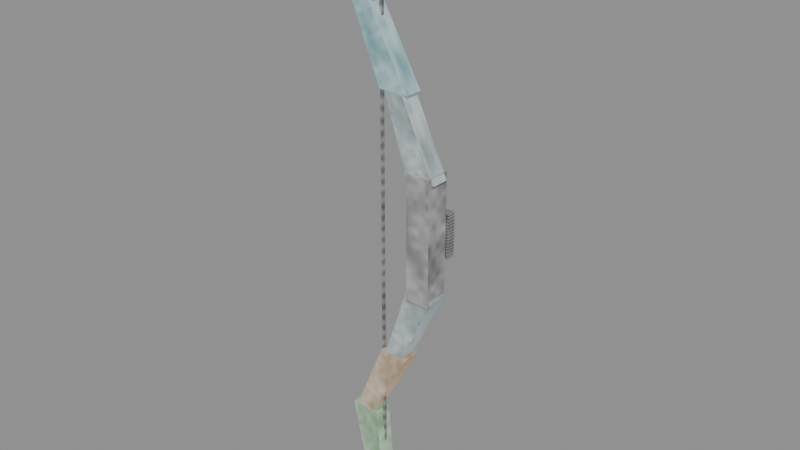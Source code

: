 # Source: crystal-weapon-bow.blend  (saved by Blender 5.0.118; exported with 4.5.12 LTS)
import bpy
from mathutils import Matrix  # noqa: F401  (used for matrix-valued properties, if any)

bpy.ops.wm.read_factory_settings(use_empty=True)
scene = bpy.context.scene
scene.name = 'Scene'

# ---- images (referenced by path relative to the original .blend; pixels are not part of the script)
import os
ASSET_DIR = os.environ.get("B2B_ASSET_DIR", "")  # directory of the original .blend (textures are referenced by path, not embedded)
HERE = os.path.dirname(os.path.abspath(__file__))  # packed textures are extracted next to this script under _unpacked/

def load_image(name, relpath, width, height, colorspace="sRGB"):
    """Load a texture the original file referenced (path relative to the .blend, or extracted next to this script)."""
    p = next((c for c in (os.path.join(HERE, relpath), os.path.join(ASSET_DIR, relpath)) if relpath and os.path.exists(c)), "")
    if p:
        img = bpy.data.images.load(p, check_existing=True)
        img.name = name
    else:  # same state as the original file: an image datablock whose file is absent (Cycles renders it pink)
        img = bpy.data.images.new(name, width, height)
        img.source = "FILE"
        img.filepath = "//" + (relpath or name)
    img.colorspace_settings.name = colorspace
    return img
img_creature_stone = load_image('creature-stone', '_unpacked/b468ec73c82ed9a3.b1009aa7.png', 256, 256, 'sRGB')
img_creature_metal = load_image('creature-metal', '_unpacked/f2a4f24846703119.477d5d6a.png', 256, 256, 'sRGB')

# ---- materials (node trees are filled in below, after node groups)
mat_magenheim_crystal_weapon_crystal_weapon_bow_grip_stone = bpy.data.materials.new('magenheim.crystal-weapon.crystal-weapon-bow.grip.stone')
mat_magenheim_crystal_weapon_crystal_weapon_bow_grip_stone.use_backface_culling = True
mat_magenheim_crystal_weapon_crystal_weapon_bow_blackmetal_metal = bpy.data.materials.new('magenheim.crystal-weapon.crystal-weapon-bow.blackmetal.metal')
mat_magenheim_crystal_weapon_crystal_weapon_bow_blackmetal_metal.use_backface_culling = True
mat_magenheim_crystal_weapon_crystal_weapon_bow_crystal_stone = bpy.data.materials.new('magenheim.crystal-weapon.crystal-weapon-bow.crystal.stone')
mat_magenheim_crystal_weapon_crystal_weapon_bow_crystal_stone.use_backface_culling = True
mat_magenheim_crystal_weapon_crystal_weapon_bow_rainbow_4_stone = bpy.data.materials.new('magenheim.crystal-weapon.crystal-weapon-bow.rainbow.4.stone')
mat_magenheim_crystal_weapon_crystal_weapon_bow_rainbow_4_stone.use_backface_culling = True
mat_magenheim_crystal_weapon_crystal_weapon_bow_rainbow_6_stone = bpy.data.materials.new('magenheim.crystal-weapon.crystal-weapon-bow.rainbow.6.stone')
mat_magenheim_crystal_weapon_crystal_weapon_bow_rainbow_6_stone.use_backface_culling = True
mat_magenheim_crystal_weapon_crystal_weapon_bow_rainbow_1_stone = bpy.data.materials.new('magenheim.crystal-weapon.crystal-weapon-bow.rainbow.1.stone')
mat_magenheim_crystal_weapon_crystal_weapon_bow_rainbow_1_stone.use_backface_culling = True
mat_magenheim_crystal_weapon_crystal_weapon_bow_rainbow_3_stone = bpy.data.materials.new('magenheim.crystal-weapon.crystal-weapon-bow.rainbow.3.stone')
mat_magenheim_crystal_weapon_crystal_weapon_bow_rainbow_3_stone.use_backface_culling = True
mat_magenheim_crystal_weapon_crystal_weapon_bow_crystal_bright_ston = bpy.data.materials.new('magenheim.crystal-weapon.crystal-weapon-bow.crystal-bright.ston')
mat_magenheim_crystal_weapon_crystal_weapon_bow_crystal_bright_ston.use_backface_culling = True

# ---- material node trees
mat_magenheim_crystal_weapon_crystal_weapon_bow_grip_stone.use_nodes = True; mat_magenheim_crystal_weapon_crystal_weapon_bow_grip_stone.node_tree.nodes.clear()
_N = mat_magenheim_crystal_weapon_crystal_weapon_bow_grip_stone.node_tree.nodes; _L = mat_magenheim_crystal_weapon_crystal_weapon_bow_grip_stone.node_tree.links
n0 = _N.new('ShaderNodeBsdfPrincipled'); n0.name = 'Principled BSDF'; n0.location = (-200, 100)
n0.inputs[2].default_value = 0.78
n0.inputs[27].default_value = (0.0, 0.0, 0.0, 1.0)
n0.inputs[28].default_value = 1.0
n1 = _N.new('ShaderNodeOutputMaterial'); n1.name = 'Material Output'; n1.location = (200, 100)
n2 = _N.new('ShaderNodeTexImage'); n2.name = 'Image Texture'; n2.location = (0, 0)
n2.image = img_creature_stone
_L.new(n0.outputs[0], n1.inputs[0])
_L.new(n2.outputs[0], n0.inputs[0])
n1.is_active_output = True
mat_magenheim_crystal_weapon_crystal_weapon_bow_blackmetal_metal.use_nodes = True; mat_magenheim_crystal_weapon_crystal_weapon_bow_blackmetal_metal.node_tree.nodes.clear()
_N = mat_magenheim_crystal_weapon_crystal_weapon_bow_blackmetal_metal.node_tree.nodes; _L = mat_magenheim_crystal_weapon_crystal_weapon_bow_blackmetal_metal.node_tree.links
n0 = _N.new('ShaderNodeBsdfPrincipled'); n0.name = 'Principled BSDF'; n0.location = (-200, 100)
n0.inputs[1].default_value = 0.72
n0.inputs[2].default_value = 0.34
n0.inputs[27].default_value = (0.0, 0.0, 0.0, 1.0)
n0.inputs[28].default_value = 1.0
n1 = _N.new('ShaderNodeOutputMaterial'); n1.name = 'Material Output'; n1.location = (200, 100)
n2 = _N.new('ShaderNodeTexImage'); n2.name = 'Image Texture'; n2.location = (0, 0)
n2.image = img_creature_metal
_L.new(n0.outputs[0], n1.inputs[0])
_L.new(n2.outputs[0], n0.inputs[0])
n1.is_active_output = True
mat_magenheim_crystal_weapon_crystal_weapon_bow_crystal_stone.use_nodes = True; mat_magenheim_crystal_weapon_crystal_weapon_bow_crystal_stone.node_tree.nodes.clear()
_N = mat_magenheim_crystal_weapon_crystal_weapon_bow_crystal_stone.node_tree.nodes; _L = mat_magenheim_crystal_weapon_crystal_weapon_bow_crystal_stone.node_tree.links
n0 = _N.new('ShaderNodeBsdfPrincipled'); n0.name = 'Principled BSDF'; n0.location = (-200, 100)
n0.inputs[1].default_value = 0.03
n0.inputs[2].default_value = 0.22
n0.inputs[27].default_value = (0.165, 0.258, 0.282, 1.0)
n0.inputs[28].default_value = 0.65
n1 = _N.new('ShaderNodeOutputMaterial'); n1.name = 'Material Output'; n1.location = (200, 100)
n2 = _N.new('ShaderNodeTexImage'); n2.name = 'Image Texture'; n2.location = (0, 0)
n2.image = img_creature_stone
_L.new(n0.outputs[0], n1.inputs[0])
_L.new(n2.outputs[0], n0.inputs[0])
n1.is_active_output = True
mat_magenheim_crystal_weapon_crystal_weapon_bow_rainbow_4_stone.use_nodes = True; mat_magenheim_crystal_weapon_crystal_weapon_bow_rainbow_4_stone.node_tree.nodes.clear()
_N = mat_magenheim_crystal_weapon_crystal_weapon_bow_rainbow_4_stone.node_tree.nodes; _L = mat_magenheim_crystal_weapon_crystal_weapon_bow_rainbow_4_stone.node_tree.links
n0 = _N.new('ShaderNodeBsdfPrincipled'); n0.name = 'Principled BSDF'; n0.location = (-200, 100)
n0.inputs[1].default_value = 0.02
n0.inputs[2].default_value = 0.22
n0.inputs[27].default_value = (0.0476, 0.2992, 0.34, 1.0)
n0.inputs[28].default_value = 0.65
n1 = _N.new('ShaderNodeOutputMaterial'); n1.name = 'Material Output'; n1.location = (200, 100)
n2 = _N.new('ShaderNodeTexImage'); n2.name = 'Image Texture'; n2.location = (0, 0)
n2.image = img_creature_stone
_L.new(n0.outputs[0], n1.inputs[0])
_L.new(n2.outputs[0], n0.inputs[0])
n1.is_active_output = True
mat_magenheim_crystal_weapon_crystal_weapon_bow_rainbow_6_stone.use_nodes = True; mat_magenheim_crystal_weapon_crystal_weapon_bow_rainbow_6_stone.node_tree.nodes.clear()
_N = mat_magenheim_crystal_weapon_crystal_weapon_bow_rainbow_6_stone.node_tree.nodes; _L = mat_magenheim_crystal_weapon_crystal_weapon_bow_rainbow_6_stone.node_tree.links
n0 = _N.new('ShaderNodeBsdfPrincipled'); n0.name = 'Principled BSDF'; n0.location = (-200, 100)
n0.inputs[1].default_value = 0.02
n0.inputs[2].default_value = 0.22
n0.inputs[27].default_value = (0.2652, 0.0748, 0.34, 1.0)
n0.inputs[28].default_value = 0.65
n1 = _N.new('ShaderNodeOutputMaterial'); n1.name = 'Material Output'; n1.location = (200, 100)
n2 = _N.new('ShaderNodeTexImage'); n2.name = 'Image Texture'; n2.location = (0, 0)
n2.image = img_creature_stone
_L.new(n0.outputs[0], n1.inputs[0])
_L.new(n2.outputs[0], n0.inputs[0])
n1.is_active_output = True
mat_magenheim_crystal_weapon_crystal_weapon_bow_rainbow_1_stone.use_nodes = True; mat_magenheim_crystal_weapon_crystal_weapon_bow_rainbow_1_stone.node_tree.nodes.clear()
_N = mat_magenheim_crystal_weapon_crystal_weapon_bow_rainbow_1_stone.node_tree.nodes; _L = mat_magenheim_crystal_weapon_crystal_weapon_bow_rainbow_1_stone.node_tree.links
n0 = _N.new('ShaderNodeBsdfPrincipled'); n0.name = 'Principled BSDF'; n0.location = (-200, 100)
n0.inputs[1].default_value = 0.02
n0.inputs[2].default_value = 0.22
n0.inputs[27].default_value = (0.34, 0.1904, 0.034, 1.0)
n0.inputs[28].default_value = 0.65
n1 = _N.new('ShaderNodeOutputMaterial'); n1.name = 'Material Output'; n1.location = (200, 100)
n2 = _N.new('ShaderNodeTexImage'); n2.name = 'Image Texture'; n2.location = (0, 0)
n2.image = img_creature_stone
_L.new(n0.outputs[0], n1.inputs[0])
_L.new(n2.outputs[0], n0.inputs[0])
n1.is_active_output = True
mat_magenheim_crystal_weapon_crystal_weapon_bow_rainbow_3_stone.use_nodes = True; mat_magenheim_crystal_weapon_crystal_weapon_bow_rainbow_3_stone.node_tree.nodes.clear()
_N = mat_magenheim_crystal_weapon_crystal_weapon_bow_rainbow_3_stone.node_tree.nodes; _L = mat_magenheim_crystal_weapon_crystal_weapon_bow_rainbow_3_stone.node_tree.links
n0 = _N.new('ShaderNodeBsdfPrincipled'); n0.name = 'Principled BSDF'; n0.location = (-200, 100)
n0.inputs[1].default_value = 0.02
n0.inputs[2].default_value = 0.22
n0.inputs[27].default_value = (0.102, 0.323, 0.102, 1.0)
n0.inputs[28].default_value = 0.65
n1 = _N.new('ShaderNodeOutputMaterial'); n1.name = 'Material Output'; n1.location = (200, 100)
n2 = _N.new('ShaderNodeTexImage'); n2.name = 'Image Texture'; n2.location = (0, 0)
n2.image = img_creature_stone
_L.new(n0.outputs[0], n1.inputs[0])
_L.new(n2.outputs[0], n0.inputs[0])
n1.is_active_output = True
mat_magenheim_crystal_weapon_crystal_weapon_bow_crystal_bright_ston.use_nodes = True; mat_magenheim_crystal_weapon_crystal_weapon_bow_crystal_bright_ston.node_tree.nodes.clear()
_N = mat_magenheim_crystal_weapon_crystal_weapon_bow_crystal_bright_ston.node_tree.nodes; _L = mat_magenheim_crystal_weapon_crystal_weapon_bow_crystal_bright_ston.node_tree.links
n0 = _N.new('ShaderNodeBsdfPrincipled'); n0.name = 'Principled BSDF'; n0.location = (-200, 100)
n0.inputs[1].default_value = 0.02
n0.inputs[2].default_value = 0.22
n0.inputs[27].default_value = (0.42, 0.485, 0.5, 1.0)
n0.inputs[28].default_value = 0.65
n1 = _N.new('ShaderNodeOutputMaterial'); n1.name = 'Material Output'; n1.location = (200, 100)
n2 = _N.new('ShaderNodeTexImage'); n2.name = 'Image Texture'; n2.location = (0, 0)
n2.image = img_creature_stone
_L.new(n0.outputs[0], n1.inputs[0])
_L.new(n2.outputs[0], n0.inputs[0])
n1.is_active_output = True

# ---- meshes
me_riser = bpy.data.meshes.new('riser')
me_riser.from_pydata([(-0.05, 0.05, -0.26), (0.05, 0.05, -0.26), (0.05, 0.05, 0.26), (-0.05, 0.05, 0.26), (-0.05, -0.05, -0.26), (0.05, -0.05, -0.26), (0.05, -0.05, 0.26), (-0.05, -0.05, 0.26)], [], [(0, 3, 2), (0, 2, 1), (4, 5, 6), (4, 6, 7), (0, 4, 7), (0, 7, 3), (1, 2, 6), (1, 6, 5), (0, 1, 5), (0, 5, 4), (3, 7, 6), (3, 6, 2)])
_uv = me_riser.uv_layers.new(name='UVMap')
_uv.uv.foreach_set('vector', [0.005268, 0.9905, 0.005268, 0.005268, 0.1947, 0.005268, 0.005268, 0.9905, 0.1947, 0.005268, 0.1947, 0.9905, 0.3947, 0.9905, 0.2053, 0.9905, 0.2053, 0.005268, 0.3947, 0.9905, 0.2053, 0.005268, 0.3947, 0.005268, 0.5947, 0.9905, 0.4053, 0.9905, 0.4053, 0.005268, 0.5947, 0.9905, 0.4053, 0.005268, 0.5947, 0.005268, 0.6053, 0.9905, 0.6053, 0.005268, 0.7947, 0.005268, 0.6053, 0.9905, 0.7947, 0.005268, 0.7947, 0.9905, 0.9947, 0.005268, 0.9947, 0.1947, 0.8053, 0.1947, 0.9947, 0.005268, 0.8053, 0.1947, 0.8053, 0.005268, 0.9947, 0.3947, 0.8053, 0.3947, 0.8053, 0.2053, 0.9947, 0.3947, 0.8053, 0.2053, 0.9947, 0.2053])
me_riser.materials.append(mat_magenheim_crystal_weapon_crystal_weapon_bow_grip_stone)
me_riser.update()
me_grip_band = bpy.data.meshes.new('grip-band')
me_grip_band.from_pydata([(-0.06, 0.0175, -0.09), (0.06, 0.0175, -0.09), (0.06, 0.0175, 0.09), (-0.06, 0.0175, 0.09), (-0.06, -0.0175, -0.09), (0.06, -0.0175, -0.09), (0.06, -0.0175, 0.09), (-0.06, -0.0175, 0.09)], [], [(0, 3, 2), (0, 2, 1), (4, 5, 6), (4, 6, 7), (0, 4, 7), (0, 7, 3), (1, 2, 6), (1, 6, 5), (0, 1, 5), (0, 5, 4), (3, 7, 6), (3, 6, 2)])
_uv = me_grip_band.uv_layers.new(name='UVMap')
_uv.uv.foreach_set('vector', [0.004526, 0.5641, 0.004526, 0.004526, 0.3776, 0.004526, 0.004526, 0.5641, 0.3776, 0.004526, 0.3776, 0.5641, 0.7597, 0.5641, 0.3867, 0.5641, 0.3867, 0.004526, 0.7597, 0.5641, 0.3867, 0.004526, 0.7597, 0.004526, 0.8776, 0.5641, 0.7688, 0.5641, 0.7688, 0.004526, 0.8776, 0.5641, 0.7688, 0.004526, 0.8776, 0.004526, 0.8867, 0.5641, 0.8867, 0.004526, 0.9955, 0.004526, 0.8867, 0.5641, 0.9955, 0.004526, 0.9955, 0.5641, 0.1133, 0.5732, 0.1133, 0.9463, 0.004526, 0.9463, 0.1133, 0.5732, 0.004526, 0.9463, 0.004526, 0.5732, 0.2312, 0.9463, 0.1224, 0.9463, 0.1224, 0.5732, 0.2312, 0.9463, 0.1224, 0.5732, 0.2312, 0.5732])
me_grip_band.materials.append(mat_magenheim_crystal_weapon_crystal_weapon_bow_blackmetal_metal)
me_grip_band.update()
me_upper_inner_revised = bpy.data.meshes.new('upper-inner-revised')
me_upper_inner_revised.from_pydata([(-0.01285, -0.038, -0.15), (0.1111, -0.038, -0.15), (0.1111, 0.038, -0.15), (-0.01285, 0.038, -0.15), (-0.1111, -0.038, 0.15), (-0.03055, -0.038, 0.15), (-0.03055, 0.038, 0.15), (-0.1111, 0.038, 0.15)], [], [(3, 2, 1, 0), (0, 1, 5, 4), (1, 2, 6, 5), (2, 3, 7, 6), (3, 0, 4, 7), (4, 5, 6, 7)])
_uv = me_upper_inner_revised.uv_layers.new(name='UVMap')
_uv.uv.foreach_set('vector', [0.996, 0.5838, 0.996, 0.9027, 0.8005, 0.9027, 0.8005, 0.5838, 0.2924, 0.8096, 0.004049, 0.9458, 0.004049, 0.09258, 0.1915, 0.004049, 0.8005, 0.004049, 0.996, 0.004049, 0.996, 0.3685, 0.8005, 0.3685, 0.5888, 0.9458, 0.3005, 0.8096, 0.4014, 0.004049, 0.5888, 0.09258, 0.7924, 0.8159, 0.5969, 0.8159, 0.5969, 0.004049, 0.7924, 0.004049, 0.8005, 0.5758, 0.8005, 0.3685, 0.996, 0.3685, 0.996, 0.5758])
me_upper_inner_revised.materials.append(mat_magenheim_crystal_weapon_crystal_weapon_bow_crystal_stone)
me_upper_inner_revised.update()
me_upper_mid_revised = bpy.data.meshes.new('upper-mid-revised')
me_upper_mid_revised.from_pydata([(0.00215, -0.038, -0.155), (0.1261, -0.038, -0.155), (0.1261, 0.038, -0.155), (0.00215, 0.038, -0.155), (-0.1261, -0.038, 0.155), (-0.04555, -0.038, 0.155), (-0.04555, 0.038, 0.155), (-0.1261, 0.038, 0.155)], [], [(3, 2, 1, 0), (0, 1, 5, 4), (1, 2, 6, 5), (2, 3, 7, 6), (3, 0, 4, 7), (4, 5, 6, 7)])
_uv = me_upper_mid_revised.uv_layers.new(name='UVMap')
_uv.uv.foreach_set('vector', [0.9587, 0.6483, 0.9587, 0.9609, 0.7671, 0.9609, 0.7671, 0.6483, 0.5592, 0.8445, 0.2857, 0.9959, 0.2857, 0.1025, 0.4634, 0.004076, 0.7671, 0.004076, 0.9587, 0.004076, 0.9587, 0.4369, 0.7671, 0.4369, 0.2775, 0.9959, 0.004076, 0.8445, 0.09979, 0.004076, 0.2775, 0.1025, 0.7589, 0.8499, 0.5673, 0.8499, 0.5673, 0.004076, 0.7589, 0.004076, 0.7671, 0.6401, 0.7671, 0.4369, 0.9587, 0.4369, 0.9587, 0.6401])
me_upper_mid_revised.materials.append(mat_magenheim_crystal_weapon_crystal_weapon_bow_rainbow_4_stone)
me_upper_mid_revised.update()
me_upper_outer_revised = bpy.data.meshes.new('upper-outer-revised')
me_upper_outer_revised.from_pydata([(-0.07615, -0.038, -0.165), (0.04785, -0.038, -0.165), (0.04785, 0.038, -0.165), (-0.07615, 0.038, -0.165), (-0.00445, -0.038, 0.165), (0.07615, -0.038, 0.165), (0.07615, 0.038, 0.165), (-0.00445, 0.038, 0.165)], [], [(3, 2, 1, 0), (0, 1, 5, 4), (1, 2, 6, 5), (2, 3, 7, 6), (3, 0, 4, 7), (4, 5, 6, 7)])
_uv = me_upper_outer_revised.uv_layers.new(name='UVMap')
_uv.uv.foreach_set('vector', [0.8904, 0.7279, 0.8904, 0.9961, 0.7261, 0.9961, 0.7261, 0.7279, 0.2711, 0.743, 0.003915, 0.7201, 0.003915, 0.003915, 0.1776, 0.01881, 0.8904, 0.7201, 0.7261, 0.7201, 0.7261, 0.003915, 0.8904, 0.003915, 0.5461, 0.7201, 0.2789, 0.743, 0.3724, 0.01881, 0.5461, 0.003915, 0.7182, 0.7342, 0.5539, 0.7342, 0.5539, 0.003915, 0.7182, 0.003915, 0.5539, 0.9163, 0.5539, 0.742, 0.7182, 0.742, 0.7182, 0.9163])
me_upper_outer_revised.materials.append(mat_magenheim_crystal_weapon_crystal_weapon_bow_rainbow_6_stone)
me_upper_outer_revised.update()
me_lower_inner_revised = bpy.data.meshes.new('lower-inner-revised')
me_lower_inner_revised.from_pydata([(-0.01285, -0.038, 0.15), (0.1111, -0.038, 0.15), (0.1111, 0.038, 0.15), (-0.01285, 0.038, 0.15), (-0.1111, -0.038, -0.15), (-0.03055, -0.038, -0.15), (-0.03055, 0.038, -0.15), (-0.1111, 0.038, -0.15)], [], [(3, 0, 1, 2), (0, 4, 5, 1), (1, 5, 6, 2), (2, 6, 7, 3), (3, 7, 4, 0), (4, 7, 6, 5)])
_uv = me_lower_inner_revised.uv_layers.new(name='UVMap')
_uv.uv.foreach_set('vector', [0.996, 0.9027, 0.8005, 0.9027, 0.8005, 0.5838, 0.996, 0.5838, 0.2924, 0.1402, 0.1915, 0.9458, 0.004049, 0.8573, 0.004049, 0.004049, 0.8005, 0.5758, 0.8005, 0.2113, 0.996, 0.2113, 0.996, 0.5758, 0.5888, 0.004049, 0.5888, 0.8573, 0.4014, 0.9458, 0.3005, 0.1402, 0.7924, 0.004049, 0.7924, 0.8159, 0.5969, 0.8159, 0.5969, 0.004049, 0.8005, 0.004049, 0.996, 0.004049, 0.996, 0.2113, 0.8005, 0.2113])
me_lower_inner_revised.materials.append(mat_magenheim_crystal_weapon_crystal_weapon_bow_crystal_stone)
me_lower_inner_revised.update()
me_lower_mid_revised = bpy.data.meshes.new('lower-mid-revised')
me_lower_mid_revised.from_pydata([(0.00215, -0.038, 0.155), (0.1261, -0.038, 0.155), (0.1261, 0.038, 0.155), (0.00215, 0.038, 0.155), (-0.1261, -0.038, -0.155), (-0.04555, -0.038, -0.155), (-0.04555, 0.038, -0.155), (-0.1261, 0.038, -0.155)], [], [(3, 0, 1, 2), (0, 4, 5, 1), (1, 5, 6, 2), (2, 6, 7, 3), (3, 7, 4, 0), (4, 7, 6, 5)])
_uv = me_lower_mid_revised.uv_layers.new(name='UVMap')
_uv.uv.foreach_set('vector', [0.9587, 0.9609, 0.7671, 0.9609, 0.7671, 0.6483, 0.9587, 0.6483, 0.2775, 0.1555, 0.1818, 0.9959, 0.004076, 0.8975, 0.004076, 0.004076, 0.7671, 0.6401, 0.7671, 0.2073, 0.9587, 0.2073, 0.9587, 0.6401, 0.5592, 0.004076, 0.5592, 0.8975, 0.3814, 0.9959, 0.2857, 0.1555, 0.7589, 0.004076, 0.7589, 0.8499, 0.5673, 0.8499, 0.5673, 0.004076, 0.7671, 0.004076, 0.9587, 0.004076, 0.9587, 0.2073, 0.7671, 0.2073])
me_lower_mid_revised.materials.append(mat_magenheim_crystal_weapon_crystal_weapon_bow_rainbow_1_stone)
me_lower_mid_revised.update()
me_lower_outer_revised = bpy.data.meshes.new('lower-outer-revised')
me_lower_outer_revised.from_pydata([(-0.07615, -0.038, 0.165), (0.04785, -0.038, 0.165), (0.04785, 0.038, 0.165), (-0.07615, 0.038, 0.165), (-0.00445, -0.038, -0.165), (0.07615, -0.038, -0.165), (0.07615, 0.038, -0.165), (-0.00445, 0.038, -0.165)], [], [(3, 0, 1, 2), (0, 4, 5, 1), (1, 5, 6, 2), (2, 6, 7, 3), (3, 7, 4, 0), (4, 7, 6, 5)])
_uv = me_lower_outer_revised.uv_layers.new(name='UVMap')
_uv.uv.foreach_set('vector', [0.8904, 0.9961, 0.7261, 0.9961, 0.7261, 0.7279, 0.8904, 0.7279, 0.2711, 0.003915, 0.1776, 0.7281, 0.003915, 0.743, 0.003915, 0.02683, 0.8904, 0.003915, 0.8904, 0.7201, 0.7261, 0.7201, 0.7261, 0.003915, 0.5461, 0.02683, 0.5461, 0.743, 0.3724, 0.7281, 0.2789, 0.003915, 0.7182, 0.003915, 0.7182, 0.7342, 0.5539, 0.7342, 0.5539, 0.003915, 0.5539, 0.742, 0.7182, 0.742, 0.7182, 0.9163, 0.5539, 0.9163])
me_lower_outer_revised.materials.append(mat_magenheim_crystal_weapon_crystal_weapon_bow_rainbow_3_stone)
me_lower_outer_revised.update()
me_upper_cap_revised = bpy.data.meshes.new('upper-cap-revised')
me_upper_cap_revised.from_pydata([(-0.04383, -0.045, -0.03), (0.03818, -0.045, -0.03), (0.03818, 0.045, -0.03), (-0.04383, 0.045, -0.03), (-0.009475, -0.045, 0.03), (0.04383, -0.045, 0.03), (0.04383, 0.045, 0.03), (-0.009475, 0.045, 0.03)], [], [(3, 2, 1, 0), (0, 1, 5, 4), (1, 2, 6, 5), (2, 3, 7, 6), (3, 0, 4, 7), (4, 5, 6, 7)])
_uv = me_upper_cap_revised.uv_layers.new(name='UVMap')
_uv.uv.foreach_set('vector', [0.9299, 0.4908, 0.4866, 0.4908, 0.4866, 0.004253, 0.9299, 0.004253, 0.6629, 0.4993, 0.6629, 0.9426, 0.3385, 0.9731, 0.3385, 0.685, 0.33, 0.4993, 0.33, 0.9858, 0.004253, 0.9858, 0.004253, 0.4993, 0.9957, 0.5298, 0.9957, 0.9731, 0.6714, 0.7874, 0.6714, 0.4993, 0.004253, 0.4908, 0.004253, 0.004253, 0.1899, 0.004253, 0.1899, 0.4908, 0.1899, 0.004253, 0.4781, 0.004253, 0.4781, 0.4908, 0.1899, 0.4908])
me_upper_cap_revised.materials.append(mat_magenheim_crystal_weapon_crystal_weapon_bow_crystal_bright_ston)
me_upper_cap_revised.update()
me_lower_cap_revised = bpy.data.meshes.new('lower-cap-revised')
me_lower_cap_revised.from_pydata([(-0.04383, -0.045, 0.03), (0.03818, -0.045, 0.03), (0.03818, 0.045, 0.03), (-0.04383, 0.045, 0.03), (-0.009475, -0.045, -0.03), (0.04383, -0.045, -0.03), (0.04383, 0.045, -0.03), (-0.009475, 0.045, -0.03)], [], [(3, 0, 1, 2), (0, 4, 5, 1), (1, 5, 6, 2), (2, 6, 7, 3), (3, 7, 4, 0), (4, 7, 6, 5)])
_uv = me_lower_cap_revised.uv_layers.new(name='UVMap')
_uv.uv.foreach_set('vector', [0.4866, 0.4908, 0.4866, 0.004253, 0.9299, 0.004253, 0.9299, 0.4908, 0.3385, 0.4993, 0.6629, 0.685, 0.6629, 0.9731, 0.3385, 0.9426, 0.004253, 0.4993, 0.33, 0.4993, 0.33, 0.9858, 0.004253, 0.9858, 0.6714, 0.5298, 0.9957, 0.4993, 0.9957, 0.7874, 0.6714, 0.9731, 0.4781, 0.4908, 0.2924, 0.4908, 0.2924, 0.004253, 0.4781, 0.004253, 0.2924, 0.004253, 0.2924, 0.4908, 0.004253, 0.4908, 0.004253, 0.004253])
me_lower_cap_revised.materials.append(mat_magenheim_crystal_weapon_crystal_weapon_bow_crystal_bright_ston)
me_lower_cap_revised.update()
me_string_upper_revised = bpy.data.meshes.new('string-upper-revised')
me_string_upper_revised.from_pydata([(-0.006, -0.006, 0.615), (0.006, -0.006, 0.615), (0.006, 0.006, 0.615), (-0.006, 0.006, 0.615), (-0.0039, -0.006, -0.615), (0.0039, -0.006, -0.615), (0.0039, 0.006, -0.615), (-0.0039, 0.006, -0.615)], [], [(3, 0, 1, 2), (0, 4, 5, 1), (1, 5, 6, 2), (2, 6, 7, 3), (3, 7, 4, 0), (4, 7, 6, 5)])
_uv = me_string_upper_revised.uv_layers.new(name='UVMap')
_uv.uv.foreach_set('vector', [0.05612, 0.01056, 0.04638, 0.01056, 0.04638, 0.0008241, 0.05612, 0.0008241, 0.03334, 0.000824, 0.03164, 0.9992, 0.0253, 0.9992, 0.0236, 0.000824, 0.01056, 0.000824, 0.01056, 0.9992, 0.0008241, 0.9992, 0.0008241, 0.000824, 0.04473, 0.000824, 0.04302, 0.9992, 0.03669, 0.9992, 0.03499, 0.000824, 0.02195, 0.000824, 0.02195, 0.9992, 0.01221, 0.9992, 0.01221, 0.000824, 0.05271, 0.01221, 0.05271, 0.02195, 0.04638, 0.02195, 0.04638, 0.01221])
me_string_upper_revised.materials.append(mat_magenheim_crystal_weapon_crystal_weapon_bow_blackmetal_metal)
me_string_upper_revised.update()
me_string_lower_revised = bpy.data.meshes.new('string-lower-revised')
me_string_lower_revised.from_pydata([(-0.006, -0.006, -0.615), (0.006, -0.006, -0.615), (0.006, 0.006, -0.615), (-0.006, 0.006, -0.615), (-0.0039, -0.006, 0.615), (0.0039, -0.006, 0.615), (0.0039, 0.006, 0.615), (-0.0039, 0.006, 0.615)], [], [(3, 2, 1, 0), (0, 1, 5, 4), (1, 2, 6, 5), (2, 3, 7, 6), (3, 0, 4, 7), (4, 5, 6, 7)])
_uv = me_string_lower_revised.uv_layers.new(name='UVMap')
_uv.uv.foreach_set('vector', [0.05612, 0.0008241, 0.05612, 0.01056, 0.04638, 0.01056, 0.04638, 0.0008241, 0.03334, 0.9992, 0.0236, 0.9992, 0.0253, 0.000824, 0.03164, 0.000824, 0.01056, 0.9992, 0.0008241, 0.9992, 0.0008241, 0.000824, 0.01056, 0.000824, 0.04473, 0.9992, 0.03499, 0.9992, 0.03669, 0.000824, 0.04302, 0.000824, 0.02195, 0.9992, 0.01221, 0.9992, 0.01221, 0.000824, 0.02195, 0.000824, 0.04638, 0.01221, 0.05271, 0.01221, 0.05271, 0.02195, 0.04638, 0.02195])
me_string_lower_revised.materials.append(mat_magenheim_crystal_weapon_crystal_weapon_bow_blackmetal_metal)
me_string_lower_revised.update()

# ---- objects
ob_riser = bpy.data.objects.new('riser', me_riser)
ob_grip_band = bpy.data.objects.new('grip-band', me_grip_band)
ob_upper_inner = bpy.data.objects.new('upper-inner', me_upper_inner_revised)
ob_upper_mid = bpy.data.objects.new('upper-mid', me_upper_mid_revised)
ob_upper_outer = bpy.data.objects.new('upper-outer', me_upper_outer_revised)
ob_lower_inner = bpy.data.objects.new('lower-inner', me_lower_inner_revised)
ob_lower_mid = bpy.data.objects.new('lower-mid', me_lower_mid_revised)
ob_lower_outer = bpy.data.objects.new('lower-outer', me_lower_outer_revised)
ob_upper_cap = bpy.data.objects.new('upper-cap', me_upper_cap_revised)
ob_lower_cap = bpy.data.objects.new('lower-cap', me_lower_cap_revised)
ob_string_upper = bpy.data.objects.new('string-upper', me_string_upper_revised)
ob_string_lower = bpy.data.objects.new('string-lower', me_string_lower_revised)

# ---- transforms, parenting, visibility, modifiers, constraints
ob_riser.location = (0.0, 0.0, 0.0)
_m = ob_riser.modifiers.new('Crafted edge chamfer', 'BEVEL')
_m.width = 0.0045
_m.width_pct = 0.0045
_m.segments = 2
_m.angle_limit = 0.4538
ob_grip_band.location = (0.0, 0.07, 0.0)
_m = ob_grip_band.modifiers.new('Crafted edge chamfer', 'BEVEL')
_m.width = 0.001575
_m.width_pct = 0.001575
_m.segments = 2
_m.angle_limit = 0.4538
ob_upper_inner.location = (-0.04915, 0.0, 0.38)
_m = ob_upper_inner.modifiers.new('Crafted edge chamfer', 'BEVEL')
_m.width = 0.00342
_m.width_pct = 0.00342
_m.segments = 2
_m.angle_limit = 0.4538
ob_upper_mid.location = (-0.1841, 0.0, 0.685)
_m = ob_upper_mid.modifiers.new('Crafted edge chamfer', 'BEVEL')
_m.width = 0.00342
_m.width_pct = 0.00342
_m.segments = 2
_m.angle_limit = 0.4538
ob_upper_outer.location = (-0.2558, 0.0, 1.005)
_m = ob_upper_outer.modifiers.new('Crafted edge chamfer', 'BEVEL')
_m.width = 0.00342
_m.width_pct = 0.00342
_m.segments = 2
_m.angle_limit = 0.4538
ob_lower_inner.location = (-0.04915, 0.0, -0.38)
_m = ob_lower_inner.modifiers.new('Crafted edge chamfer', 'BEVEL')
_m.width = 0.00342
_m.width_pct = 0.00342
_m.segments = 2
_m.angle_limit = 0.4538
ob_lower_mid.location = (-0.1841, 0.0, -0.685)
_m = ob_lower_mid.modifiers.new('Crafted edge chamfer', 'BEVEL')
_m.width = 0.00342
_m.width_pct = 0.00342
_m.segments = 2
_m.angle_limit = 0.4538
ob_lower_outer.location = (-0.2558, 0.0, -1.005)
_m = ob_lower_outer.modifiers.new('Crafted edge chamfer', 'BEVEL')
_m.width = 0.00342
_m.width_pct = 0.00342
_m.segments = 2
_m.angle_limit = 0.4538
ob_upper_cap.location = (-0.2172, -1.863e-09, 1.2)
_m = ob_upper_cap.modifiers.new('Crafted edge chamfer', 'BEVEL')
_m.width = 0.0027
_m.width_pct = 0.0027
_m.segments = 2
_m.angle_limit = 0.4538
ob_lower_cap.location = (-0.2172, -1.863e-09, -1.2)
_m = ob_lower_cap.modifiers.new('Crafted edge chamfer', 'BEVEL')
_m.width = 0.0027
_m.width_pct = 0.0027
_m.segments = 2
_m.angle_limit = 0.4538
ob_string_upper.location = (-0.2, 0.0, 0.615)
_m = ob_string_upper.modifiers.new('Crafted edge chamfer', 'BEVEL')
_m.width = 0.00054
_m.width_pct = 0.00054
_m.segments = 2
_m.angle_limit = 0.4538
ob_string_lower.location = (-0.2, 0.0, -0.615)
_m = ob_string_lower.modifiers.new('Crafted edge chamfer', 'BEVEL')
_m.width = 0.00054
_m.width_pct = 0.00054
_m.segments = 2
_m.angle_limit = 0.4538

# ---- collection membership
scene.collection.objects.link(ob_riser)
scene.collection.objects.link(ob_grip_band)
scene.collection.objects.link(ob_upper_inner)
scene.collection.objects.link(ob_upper_mid)
scene.collection.objects.link(ob_upper_outer)
scene.collection.objects.link(ob_lower_inner)
scene.collection.objects.link(ob_lower_mid)
scene.collection.objects.link(ob_lower_outer)
scene.collection.objects.link(ob_upper_cap)
scene.collection.objects.link(ob_lower_cap)
scene.collection.objects.link(ob_string_upper)
scene.collection.objects.link(ob_string_lower)

# ---- scene / render settings (as saved in the file)
scene.frame_start = 1; scene.frame_end = 250; scene.frame_set(1)
scene.render.engine = 'BLENDER_EEVEE_NEXT'
scene.render.bake_bias = 0.0
scene.render.bake_samples = 0
scene.cycles.sampling_pattern = 'TABULATED_SOBOL'
scene.eevee.use_volume_custom_range = False
bpy.context.view_layer.update()

# ---- added for rendering (the .blend has no active camera and no usable light): camera, sun + grey world if the file has none
cam_auto = bpy.data.cameras.new('AutoCamera')
cam_auto.lens = 50.0
cam_auto.sensor_width = 36.0
cam_auto.clip_end = 1000.0
ob_auto_camera = bpy.data.objects.new('AutoCamera', cam_auto)
scene.collection.objects.link(ob_auto_camera)
ob_auto_camera.location = (2.17297, -2.75117, 1.84662)
ob_auto_camera.rotation_euler = (1.09748, -7.21219e-08, 0.694738)
scene.camera = ob_auto_camera
light_auto_sun = bpy.data.lights.new('AutoSun', 'SUN')
light_auto_sun.energy = 3.0
light_auto_sun.angle = 0.0523599
ob_auto_sun = bpy.data.objects.new('AutoSun', light_auto_sun)
scene.collection.objects.link(ob_auto_sun)
ob_auto_sun.rotation_euler = (0.872665, 0.174533, 0.523599)
if scene.world is None:
    world_auto = bpy.data.worlds.new('AutoWorld')
    world_auto.color = (0.3, 0.3, 0.3)
    scene.world = world_auto
bpy.context.view_layer.update()
